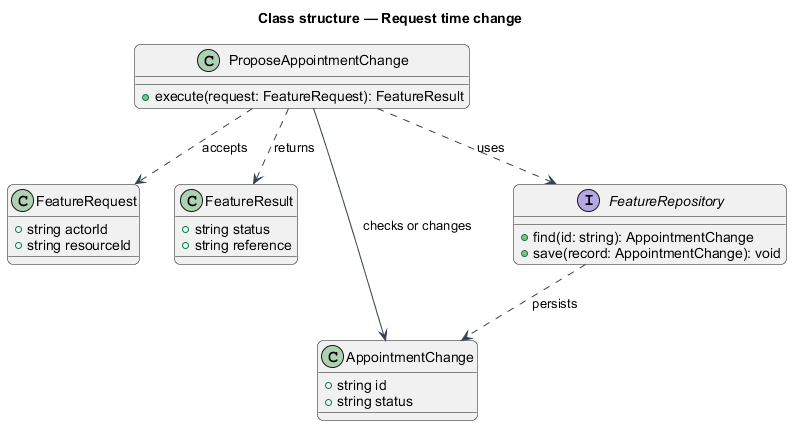

The diagram above was rendered by PlantUML. Its source (embedded in the PNG):
@startuml
skinparam backgroundColor #FFFFFF
skinparam shadowing false
skinparam roundcorner 12
skinparam defaultFontName Arial
skinparam ArrowColor #344054
skinparam rectangle {
  BorderColor #344054
  FontColor #101828
}
skinparam package {
  BorderColor #667085
  FontColor #101828
  BackgroundColor #F9FAFB
}
title Class structure — Request time change
class ProposeAppointmentChange {
  +execute(request: FeatureRequest): FeatureResult
}
class FeatureRequest {
  +string actorId
  +string resourceId
}
class FeatureResult {
  +string status
  +string reference
}
class AppointmentChange {
  +string id
  +string status
}
interface FeatureRepository {
  +find(id: string): AppointmentChange
  +save(record: AppointmentChange): void
}
ProposeAppointmentChange ..> FeatureRequest : accepts
ProposeAppointmentChange ..> FeatureResult : returns
ProposeAppointmentChange ..> FeatureRepository : uses
ProposeAppointmentChange --> AppointmentChange : checks or changes
FeatureRepository ..> AppointmentChange : persists
@enduml